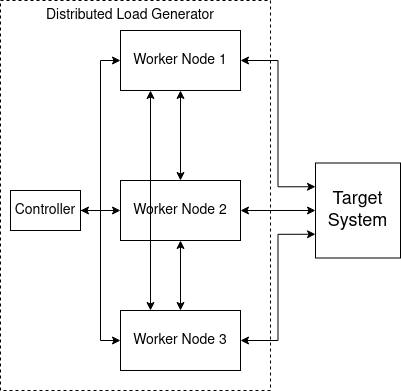

The diagram above was exported from draw.io. Its source (the exported page's mxGraphModel, read from the mxfile embedded in the PNG):
<mxGraphModel dx="1422" dy="764" grid="1" gridSize="10" guides="1" tooltips="1" connect="1" arrows="1" fold="1" page="1" pageScale="1" pageWidth="850" pageHeight="1100" math="0" shadow="0">
  <root>
    <mxCell id="0" />
    <mxCell id="1" parent="0" />
    <mxCell id="LBmhZqMYtNlEpZu5ugZ7-2" value="" style="rounded=0;whiteSpace=wrap;html=1;dashed=1;fillColor=none;strokeWidth=1;" parent="1" vertex="1">
      <mxGeometry x="110" y="320" width="270" height="390" as="geometry" />
    </mxCell>
    <mxCell id="LBmhZqMYtNlEpZu5ugZ7-4" style="edgeStyle=orthogonalEdgeStyle;rounded=0;orthogonalLoop=1;jettySize=auto;html=1;exitX=1;exitY=0.5;exitDx=0;exitDy=0;startArrow=classic;startFill=1;entryX=0;entryY=0.25;entryDx=0;entryDy=0;" parent="1" source="LBmhZqMYtNlEpZu5ugZ7-7" target="U1se0ruXwkjDq-AiozF1-1" edge="1">
      <mxGeometry relative="1" as="geometry">
        <mxPoint x="560" y="380" as="targetPoint" />
      </mxGeometry>
    </mxCell>
    <mxCell id="LBmhZqMYtNlEpZu5ugZ7-5" style="edgeStyle=orthogonalEdgeStyle;rounded=0;orthogonalLoop=1;jettySize=auto;html=1;exitX=0.5;exitY=1;exitDx=0;exitDy=0;entryX=0.5;entryY=0;entryDx=0;entryDy=0;startArrow=classic;startFill=1;" parent="1" source="LBmhZqMYtNlEpZu5ugZ7-7" target="LBmhZqMYtNlEpZu5ugZ7-16" edge="1">
      <mxGeometry relative="1" as="geometry" />
    </mxCell>
    <mxCell id="LBmhZqMYtNlEpZu5ugZ7-7" value="&lt;font style=&quot;font-size: 14px&quot;&gt;Worker Node 1&lt;/font&gt;" style="rounded=0;whiteSpace=wrap;html=1;" parent="1" vertex="1">
      <mxGeometry x="230" y="350" width="120" height="60" as="geometry" />
    </mxCell>
    <mxCell id="LBmhZqMYtNlEpZu5ugZ7-10" style="edgeStyle=orthogonalEdgeStyle;rounded=0;orthogonalLoop=1;jettySize=auto;html=1;entryX=0;entryY=0.5;entryDx=0;entryDy=0;" parent="1" source="LBmhZqMYtNlEpZu5ugZ7-13" target="LBmhZqMYtNlEpZu5ugZ7-7" edge="1">
      <mxGeometry relative="1" as="geometry" />
    </mxCell>
    <mxCell id="LBmhZqMYtNlEpZu5ugZ7-11" style="edgeStyle=orthogonalEdgeStyle;rounded=0;orthogonalLoop=1;jettySize=auto;html=1;" parent="1" source="LBmhZqMYtNlEpZu5ugZ7-13" target="LBmhZqMYtNlEpZu5ugZ7-16" edge="1">
      <mxGeometry relative="1" as="geometry" />
    </mxCell>
    <mxCell id="LBmhZqMYtNlEpZu5ugZ7-12" style="edgeStyle=orthogonalEdgeStyle;rounded=0;orthogonalLoop=1;jettySize=auto;html=1;exitX=1;exitY=0.5;exitDx=0;exitDy=0;entryX=0;entryY=0.5;entryDx=0;entryDy=0;startArrow=classic;startFill=1;" parent="1" source="LBmhZqMYtNlEpZu5ugZ7-13" target="LBmhZqMYtNlEpZu5ugZ7-18" edge="1">
      <mxGeometry relative="1" as="geometry" />
    </mxCell>
    <mxCell id="LBmhZqMYtNlEpZu5ugZ7-13" value="&lt;font style=&quot;font-size: 14px&quot;&gt;Controller&lt;/font&gt;" style="rounded=0;whiteSpace=wrap;html=1;" parent="1" vertex="1">
      <mxGeometry x="120" y="510" width="70" height="40" as="geometry" />
    </mxCell>
    <mxCell id="LBmhZqMYtNlEpZu5ugZ7-14" style="edgeStyle=orthogonalEdgeStyle;rounded=0;orthogonalLoop=1;jettySize=auto;html=1;exitX=1;exitY=0.5;exitDx=0;exitDy=0;startArrow=classic;startFill=1;entryX=0;entryY=0.5;entryDx=0;entryDy=0;" parent="1" source="LBmhZqMYtNlEpZu5ugZ7-16" target="U1se0ruXwkjDq-AiozF1-1" edge="1">
      <mxGeometry relative="1" as="geometry">
        <mxPoint x="560" y="530" as="targetPoint" />
      </mxGeometry>
    </mxCell>
    <mxCell id="LBmhZqMYtNlEpZu5ugZ7-15" style="edgeStyle=orthogonalEdgeStyle;rounded=0;orthogonalLoop=1;jettySize=auto;html=1;exitX=0.5;exitY=1;exitDx=0;exitDy=0;entryX=0.5;entryY=0;entryDx=0;entryDy=0;startArrow=classic;startFill=1;" parent="1" source="LBmhZqMYtNlEpZu5ugZ7-16" target="LBmhZqMYtNlEpZu5ugZ7-18" edge="1">
      <mxGeometry relative="1" as="geometry" />
    </mxCell>
    <mxCell id="LBmhZqMYtNlEpZu5ugZ7-16" value="&lt;font style=&quot;font-size: 14px&quot;&gt;Worker Node 2&lt;/font&gt;" style="rounded=0;whiteSpace=wrap;html=1;" parent="1" vertex="1">
      <mxGeometry x="230" y="500" width="120" height="60" as="geometry" />
    </mxCell>
    <mxCell id="LBmhZqMYtNlEpZu5ugZ7-17" style="edgeStyle=orthogonalEdgeStyle;rounded=0;orthogonalLoop=1;jettySize=auto;html=1;exitX=1;exitY=0.5;exitDx=0;exitDy=0;entryX=0;entryY=0.75;entryDx=0;entryDy=0;startArrow=classic;startFill=1;" parent="1" source="LBmhZqMYtNlEpZu5ugZ7-18" target="U1se0ruXwkjDq-AiozF1-1" edge="1">
      <mxGeometry relative="1" as="geometry">
        <mxPoint x="560" y="660" as="targetPoint" />
      </mxGeometry>
    </mxCell>
    <mxCell id="LBmhZqMYtNlEpZu5ugZ7-18" value="&lt;font style=&quot;font-size: 14px&quot;&gt;Worker Node 3&lt;/font&gt;" style="rounded=0;whiteSpace=wrap;html=1;" parent="1" vertex="1">
      <mxGeometry x="230" y="630" width="120" height="60" as="geometry" />
    </mxCell>
    <mxCell id="LBmhZqMYtNlEpZu5ugZ7-41" value="&lt;font style=&quot;font-size: 14px&quot;&gt;Distributed Load Generator&lt;/font&gt;" style="text;html=1;strokeColor=none;fillColor=none;align=center;verticalAlign=middle;whiteSpace=wrap;rounded=0;" parent="1" vertex="1">
      <mxGeometry x="120" y="320" width="240" height="30" as="geometry" />
    </mxCell>
    <mxCell id="U1se0ruXwkjDq-AiozF1-1" value="&lt;font style=&quot;font-size: 18px&quot;&gt;Target System&lt;/font&gt;" style="rounded=0;whiteSpace=wrap;html=1;" vertex="1" parent="1">
      <mxGeometry x="425" y="482.5" width="85" height="95" as="geometry" />
    </mxCell>
    <mxCell id="LBmhZqMYtNlEpZu5ugZ7-6" style="edgeStyle=orthogonalEdgeStyle;rounded=0;orthogonalLoop=1;jettySize=auto;html=1;exitX=0.25;exitY=1;exitDx=0;exitDy=0;entryX=0.25;entryY=0;entryDx=0;entryDy=0;startArrow=classic;startFill=1;" parent="1" source="LBmhZqMYtNlEpZu5ugZ7-7" target="LBmhZqMYtNlEpZu5ugZ7-18" edge="1">
      <mxGeometry relative="1" as="geometry" />
    </mxCell>
  </root>
</mxGraphModel>